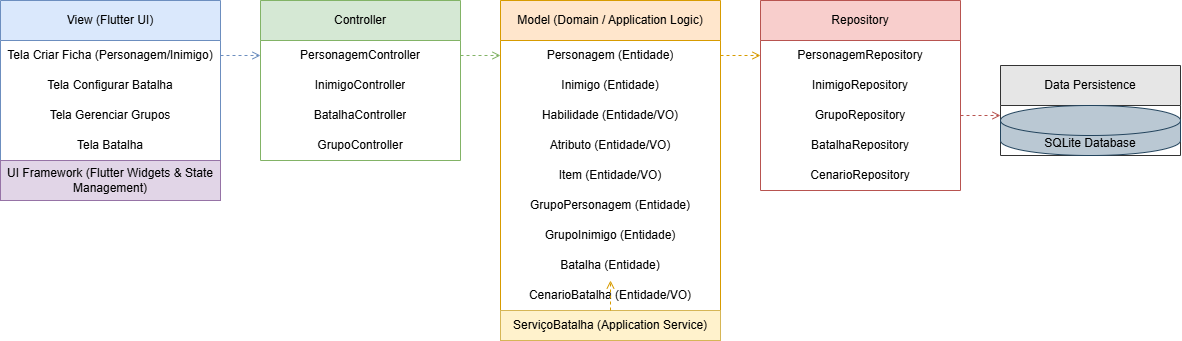

The diagram above was exported from draw.io. Its source (the exported page's mxGraphModel, read from the mxfile embedded in the PNG):
<mxGraphModel dx="1209" dy="706" grid="1" gridSize="10" guides="1" tooltips="1" connect="1" arrows="1" fold="1" page="1" pageScale="1" pageWidth="827" pageHeight="1169" math="0" shadow="0">
  <root>
    <mxCell id="0" />
    <mxCell id="1" parent="0" />
    <mxCell id="chtYdN5kssD6F8qSMGiq-2" value="View (Flutter UI)" style="swimlane;fontStyle=0;childLayout=stackLayout;horizontal=1;startSize=40;horizontalStack=0;resizeParent=1;resizeParentMax=0;resizeLast=0;collapsible=1;marginBottom=0;whiteSpace=wrap;html=1;rounded=0;shadow=0;fillColor=#dae8fc;strokeColor=#6c8ebf;" vertex="1" parent="1">
      <mxGeometry x="40" y="60" width="220" height="200" as="geometry" />
    </mxCell>
    <mxCell id="chtYdN5kssD6F8qSMGiq-3" value="Tela Criar Ficha (Personagem/Inimigo)" style="text;strokeColor=none;fillColor=none;align=center;verticalAlign=middle;spacingLeft=4;spacingRight=4;overflow=hidden;points=[[0,0.5],[1,0.5]];portConstraint=eastwest;rotatable=0;whiteSpace=wrap;html=1;" vertex="1" parent="chtYdN5kssD6F8qSMGiq-2">
      <mxGeometry y="40" width="220" height="30" as="geometry" />
    </mxCell>
    <mxCell id="chtYdN5kssD6F8qSMGiq-4" value="Tela Configurar Batalha" style="text;strokeColor=none;fillColor=none;align=center;verticalAlign=middle;spacingLeft=4;spacingRight=4;overflow=hidden;points=[[0,0.5],[1,0.5]];portConstraint=eastwest;rotatable=0;whiteSpace=wrap;html=1;" vertex="1" parent="chtYdN5kssD6F8qSMGiq-2">
      <mxGeometry y="70" width="220" height="30" as="geometry" />
    </mxCell>
    <mxCell id="chtYdN5kssD6F8qSMGiq-5" value="Tela Gerenciar Grupos" style="text;strokeColor=none;fillColor=none;align=center;verticalAlign=middle;spacingLeft=4;spacingRight=4;overflow=hidden;points=[[0,0.5],[1,0.5]];portConstraint=eastwest;rotatable=0;whiteSpace=wrap;html=1;" vertex="1" parent="chtYdN5kssD6F8qSMGiq-2">
      <mxGeometry y="100" width="220" height="30" as="geometry" />
    </mxCell>
    <mxCell id="chtYdN5kssD6F8qSMGiq-6" value="Tela Batalha" style="text;html=1;align=center;verticalAlign=middle;whiteSpace=wrap;rounded=0;" vertex="1" parent="chtYdN5kssD6F8qSMGiq-2">
      <mxGeometry y="130" width="220" height="30" as="geometry" />
    </mxCell>
    <mxCell id="chtYdN5kssD6F8qSMGiq-7" value="UI Framework (Flutter Widgets &amp;amp; State Management)" style="text;html=1;align=center;verticalAlign=middle;whiteSpace=wrap;rounded=0;fillColor=#e1d5e7;strokeColor=#9673a6;" vertex="1" parent="chtYdN5kssD6F8qSMGiq-2">
      <mxGeometry y="160" width="220" height="40" as="geometry" />
    </mxCell>
    <mxCell id="chtYdN5kssD6F8qSMGiq-8" value="Controller" style="swimlane;fontStyle=0;childLayout=stackLayout;horizontal=1;startSize=40;horizontalStack=0;resizeParent=1;resizeParentMax=0;resizeLast=0;collapsible=1;marginBottom=0;whiteSpace=wrap;html=1;rounded=0;shadow=0;fillColor=#d5e8d4;strokeColor=#82b366;" vertex="1" parent="1">
      <mxGeometry x="300" y="60" width="200" height="160" as="geometry" />
    </mxCell>
    <mxCell id="chtYdN5kssD6F8qSMGiq-9" value="PersonagemController" style="text;strokeColor=none;fillColor=none;align=center;verticalAlign=middle;spacingLeft=4;spacingRight=4;overflow=hidden;points=[[0,0.5],[1,0.5]];portConstraint=eastwest;rotatable=0;whiteSpace=wrap;html=1;" vertex="1" parent="chtYdN5kssD6F8qSMGiq-8">
      <mxGeometry y="40" width="200" height="30" as="geometry" />
    </mxCell>
    <mxCell id="chtYdN5kssD6F8qSMGiq-10" value="InimigoController" style="text;strokeColor=none;fillColor=none;align=center;verticalAlign=middle;spacingLeft=4;spacingRight=4;overflow=hidden;points=[[0,0.5],[1,0.5]];portConstraint=eastwest;rotatable=0;whiteSpace=wrap;html=1;" vertex="1" parent="chtYdN5kssD6F8qSMGiq-8">
      <mxGeometry y="70" width="200" height="30" as="geometry" />
    </mxCell>
    <mxCell id="chtYdN5kssD6F8qSMGiq-11" value="BatalhaController" style="text;strokeColor=none;fillColor=none;align=center;verticalAlign=middle;spacingLeft=4;spacingRight=4;overflow=hidden;points=[[0,0.5],[1,0.5]];portConstraint=eastwest;rotatable=0;whiteSpace=wrap;html=1;" vertex="1" parent="chtYdN5kssD6F8qSMGiq-8">
      <mxGeometry y="100" width="200" height="30" as="geometry" />
    </mxCell>
    <mxCell id="chtYdN5kssD6F8qSMGiq-12" value="GrupoController" style="text;html=1;align=center;verticalAlign=middle;whiteSpace=wrap;rounded=0;" vertex="1" parent="chtYdN5kssD6F8qSMGiq-8">
      <mxGeometry y="130" width="200" height="30" as="geometry" />
    </mxCell>
    <mxCell id="chtYdN5kssD6F8qSMGiq-13" value="Model (Domain / Application Logic)" style="swimlane;fontStyle=0;childLayout=stackLayout;horizontal=1;startSize=40;horizontalStack=0;resizeParent=1;resizeParentMax=0;resizeLast=0;collapsible=1;marginBottom=0;whiteSpace=wrap;html=1;rounded=0;shadow=0;fillColor=#ffe6cc;strokeColor=#d79b00;" vertex="1" parent="1">
      <mxGeometry x="540" y="60" width="220" height="340" as="geometry" />
    </mxCell>
    <mxCell id="chtYdN5kssD6F8qSMGiq-14" value="Personagem (Entidade)" style="text;strokeColor=none;fillColor=none;align=center;verticalAlign=middle;spacingLeft=4;spacingRight=4;overflow=hidden;points=[[0,0.5],[1,0.5]];portConstraint=eastwest;rotatable=0;whiteSpace=wrap;html=1;" vertex="1" parent="chtYdN5kssD6F8qSMGiq-13">
      <mxGeometry y="40" width="220" height="30" as="geometry" />
    </mxCell>
    <mxCell id="chtYdN5kssD6F8qSMGiq-15" value="Inimigo (Entidade)" style="text;strokeColor=none;fillColor=none;align=center;verticalAlign=middle;spacingLeft=4;spacingRight=4;overflow=hidden;points=[[0,0.5],[1,0.5]];portConstraint=eastwest;rotatable=0;whiteSpace=wrap;html=1;" vertex="1" parent="chtYdN5kssD6F8qSMGiq-13">
      <mxGeometry y="70" width="220" height="30" as="geometry" />
    </mxCell>
    <mxCell id="chtYdN5kssD6F8qSMGiq-16" value="Habilidade (Entidade/VO)" style="text;strokeColor=none;fillColor=none;align=center;verticalAlign=middle;spacingLeft=4;spacingRight=4;overflow=hidden;points=[[0,0.5],[1,0.5]];portConstraint=eastwest;rotatable=0;whiteSpace=wrap;html=1;" vertex="1" parent="chtYdN5kssD6F8qSMGiq-13">
      <mxGeometry y="100" width="220" height="30" as="geometry" />
    </mxCell>
    <mxCell id="chtYdN5kssD6F8qSMGiq-17" value="Atributo (Entidade/VO)" style="text;html=1;align=center;verticalAlign=middle;whiteSpace=wrap;rounded=0;" vertex="1" parent="chtYdN5kssD6F8qSMGiq-13">
      <mxGeometry y="130" width="220" height="30" as="geometry" />
    </mxCell>
    <mxCell id="chtYdN5kssD6F8qSMGiq-18" value="Item (Entidade/VO)" style="text;html=1;align=center;verticalAlign=middle;whiteSpace=wrap;rounded=0;" vertex="1" parent="chtYdN5kssD6F8qSMGiq-13">
      <mxGeometry y="160" width="220" height="30" as="geometry" />
    </mxCell>
    <mxCell id="chtYdN5kssD6F8qSMGiq-19" value="GrupoPersonagem (Entidade)" style="text;html=1;align=center;verticalAlign=middle;whiteSpace=wrap;rounded=0;" vertex="1" parent="chtYdN5kssD6F8qSMGiq-13">
      <mxGeometry y="190" width="220" height="30" as="geometry" />
    </mxCell>
    <mxCell id="chtYdN5kssD6F8qSMGiq-20" value="GrupoInimigo (Entidade)" style="text;html=1;align=center;verticalAlign=middle;whiteSpace=wrap;rounded=0;" vertex="1" parent="chtYdN5kssD6F8qSMGiq-13">
      <mxGeometry y="220" width="220" height="30" as="geometry" />
    </mxCell>
    <mxCell id="chtYdN5kssD6F8qSMGiq-21" value="Batalha (Entidade)" style="text;html=1;align=center;verticalAlign=middle;whiteSpace=wrap;rounded=0;" vertex="1" parent="chtYdN5kssD6F8qSMGiq-13">
      <mxGeometry y="250" width="220" height="30" as="geometry" />
    </mxCell>
    <mxCell id="chtYdN5kssD6F8qSMGiq-22" value="CenarioBatalha (Entidade/VO)" style="text;html=1;align=center;verticalAlign=middle;whiteSpace=wrap;rounded=0;" vertex="1" parent="chtYdN5kssD6F8qSMGiq-13">
      <mxGeometry y="280" width="220" height="30" as="geometry" />
    </mxCell>
    <mxCell id="chtYdN5kssD6F8qSMGiq-23" value="ServiçoBatalha (Application Service)" style="text;html=1;align=center;verticalAlign=middle;whiteSpace=wrap;rounded=0;fillColor=#fff2cc;strokeColor=#d6b656;" vertex="1" parent="chtYdN5kssD6F8qSMGiq-13">
      <mxGeometry y="310" width="220" height="30" as="geometry" />
    </mxCell>
    <mxCell id="chtYdN5kssD6F8qSMGiq-24" value="Repository" style="swimlane;fontStyle=0;childLayout=stackLayout;horizontal=1;startSize=40;horizontalStack=0;resizeParent=1;resizeParentMax=0;resizeLast=0;collapsible=1;marginBottom=0;whiteSpace=wrap;html=1;rounded=0;shadow=0;fillColor=#f8cecc;strokeColor=#b85450;" vertex="1" parent="1">
      <mxGeometry x="800" y="60" width="200" height="190" as="geometry" />
    </mxCell>
    <mxCell id="chtYdN5kssD6F8qSMGiq-25" value="PersonagemRepository" style="text;html=1;align=center;verticalAlign=middle;whiteSpace=wrap;rounded=0;" vertex="1" parent="chtYdN5kssD6F8qSMGiq-24">
      <mxGeometry y="40" width="200" height="30" as="geometry" />
    </mxCell>
    <mxCell id="chtYdN5kssD6F8qSMGiq-26" value="InimigoRepository" style="text;html=1;align=center;verticalAlign=middle;whiteSpace=wrap;rounded=0;" vertex="1" parent="chtYdN5kssD6F8qSMGiq-24">
      <mxGeometry y="70" width="200" height="30" as="geometry" />
    </mxCell>
    <mxCell id="chtYdN5kssD6F8qSMGiq-27" value="GrupoRepository" style="text;html=1;align=center;verticalAlign=middle;whiteSpace=wrap;rounded=0;" vertex="1" parent="chtYdN5kssD6F8qSMGiq-24">
      <mxGeometry y="100" width="200" height="30" as="geometry" />
    </mxCell>
    <mxCell id="chtYdN5kssD6F8qSMGiq-28" value="BatalhaRepository" style="text;html=1;align=center;verticalAlign=middle;whiteSpace=wrap;rounded=0;" vertex="1" parent="chtYdN5kssD6F8qSMGiq-24">
      <mxGeometry y="130" width="200" height="30" as="geometry" />
    </mxCell>
    <mxCell id="chtYdN5kssD6F8qSMGiq-29" value="CenarioRepository" style="text;html=1;align=center;verticalAlign=middle;whiteSpace=wrap;rounded=0;" vertex="1" parent="chtYdN5kssD6F8qSMGiq-24">
      <mxGeometry y="160" width="200" height="30" as="geometry" />
    </mxCell>
    <mxCell id="chtYdN5kssD6F8qSMGiq-30" value="Data Persistence" style="swimlane;fontStyle=0;childLayout=stackLayout;horizontal=1;startSize=40;horizontalStack=0;resizeParent=1;resizeParentMax=0;resizeLast=0;collapsible=1;marginBottom=0;whiteSpace=wrap;html=1;rounded=0;shadow=0;fillColor=#e6e6e6;strokeColor=#333333;" vertex="1" parent="1">
      <mxGeometry x="1040" y="125" width="180" height="90" as="geometry" />
    </mxCell>
    <mxCell id="chtYdN5kssD6F8qSMGiq-31" value="SQLite Database" style="shape=cylinder3;whiteSpace=wrap;html=1;boundedLbl=1;backgroundOutline=1;size=15;fillColor=#bac8d3;strokeColor=#23445d;" vertex="1" parent="chtYdN5kssD6F8qSMGiq-30">
      <mxGeometry y="40" width="180" height="50" as="geometry" />
    </mxCell>
    <mxCell id="chtYdN5kssD6F8qSMGiq-32" style="endArrow=open;html=1;rounded=0;dashed=1;strokeColor=#6c8ebf;" edge="1" parent="1" source="chtYdN5kssD6F8qSMGiq-3" target="chtYdN5kssD6F8qSMGiq-9">
      <mxGeometry relative="1" as="geometry" />
    </mxCell>
    <mxCell id="chtYdN5kssD6F8qSMGiq-37" style="endArrow=open;html=1;rounded=0;dashed=1;strokeColor=#82b366;" edge="1" parent="1" source="chtYdN5kssD6F8qSMGiq-9" target="chtYdN5kssD6F8qSMGiq-14">
      <mxGeometry relative="1" as="geometry" />
    </mxCell>
    <mxCell id="chtYdN5kssD6F8qSMGiq-42" style="endArrow=open;html=1;rounded=0;dashed=1;strokeColor=#d79b00;" edge="1" parent="1" source="chtYdN5kssD6F8qSMGiq-23" target="chtYdN5kssD6F8qSMGiq-21">
      <mxGeometry relative="1" as="geometry" />
    </mxCell>
    <mxCell id="chtYdN5kssD6F8qSMGiq-44" style="endArrow=open;html=1;rounded=0;dashed=1;strokeColor=#d79b00;" edge="1" parent="1" source="chtYdN5kssD6F8qSMGiq-14" target="chtYdN5kssD6F8qSMGiq-25">
      <mxGeometry relative="1" as="geometry" />
    </mxCell>
    <mxCell id="chtYdN5kssD6F8qSMGiq-51" style="endArrow=open;html=1;rounded=0;dashed=1;strokeColor=#b85450;" edge="1" parent="1" source="chtYdN5kssD6F8qSMGiq-27">
      <mxGeometry relative="1" as="geometry">
        <mxPoint x="1040" y="175" as="targetPoint" />
      </mxGeometry>
    </mxCell>
    <mxCell id="chtYdN5kssD6F8qSMGiq-60" style="endArrow=open;html=1;rounded=0;dashed=1;strokeColor=#000000;" edge="1" parent="1" source="chtYdN5kssD6F8qSMGiq-21" target="chtYdN5kssD6F8qSMGiq-20">
      <mxGeometry relative="1" as="geometry" />
    </mxCell>
    <mxCell id="chtYdN5kssD6F8qSMGiq-61" style="endArrow=open;html=1;rounded=0;dashed=1;strokeColor=#000000;" edge="1" parent="1" source="chtYdN5kssD6F8qSMGiq-21" target="chtYdN5kssD6F8qSMGiq-22">
      <mxGeometry relative="1" as="geometry" />
    </mxCell>
  </root>
</mxGraphModel>